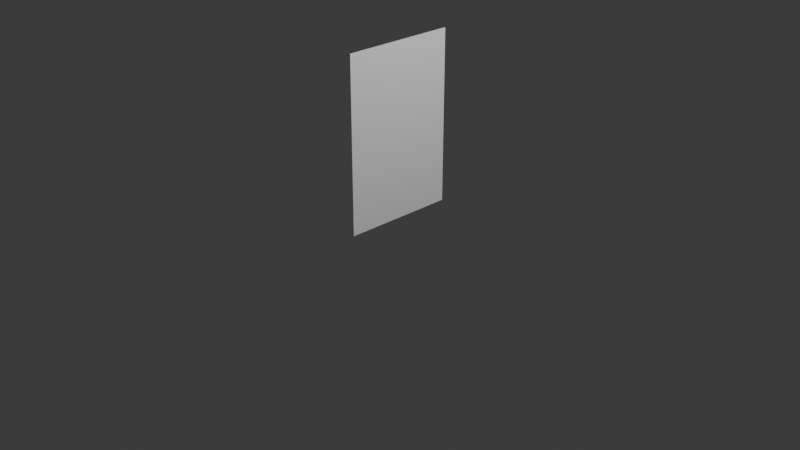 # Source: card.blend  (saved by Blender 5.1.30; exported with 4.5.12 LTS)
import bpy
from mathutils import Matrix  # noqa: F401  (used for matrix-valued properties, if any)

bpy.ops.wm.read_factory_settings(use_empty=True)
scene = bpy.context.scene
scene.name = 'Scene'

# ---- collections
col_collection = bpy.data.collections.new('Collection'); scene.collection.children.link(col_collection)

# ---- materials (node trees are filled in below, after node groups)
mat_material = bpy.data.materials.new('Material')
mat_material.alpha_threshold = 0.0
mat_material.use_backface_culling_lightprobe_volume = False
mat_material.roughness = 0.5
mat_material.line_color = (0.0, 0.0, 0.0, 1.0)

# ---- material node trees
mat_material.use_nodes = True; mat_material.node_tree.nodes.clear()
_N = mat_material.node_tree.nodes; _L = mat_material.node_tree.links
n0 = _N.new('ShaderNodeOutputMaterial'); n0.name = 'Material Output'; n0.location = (200, 100)
n1 = _N.new('ShaderNodeBsdfPrincipled'); n1.name = 'Principled BSDF'; n1.location = (-200, 100)
n1.inputs[0].default_value = (1.0, 1.0, 1.0, 1.0)
_L.new(n1.outputs[0], n0.inputs[0])
n0.is_active_output = True

# ---- world
world_world = bpy.data.worlds.new('World'); scene.world = world_world
world_world.use_nodes = True; world_world.node_tree.nodes.clear()
_N = world_world.node_tree.nodes; _L = world_world.node_tree.links
n0 = _N.new('ShaderNodeOutputWorld'); n0.name = 'World Output'; n0.location = (200, 100)
n1 = _N.new('ShaderNodeBackground'); n1.name = 'Background'; n1.location = (-200, 100)
n1.inputs[0].default_value = (0.05088, 0.05088, 0.05088, 1.0)
_L.new(n1.outputs[0], n0.inputs[0])
n0.is_active_output = True
world_world.color = (0.05088, 0.05088, 0.05088)
world_world.sun_shadow_jitter_overblur = 0.0

# ---- cameras
cam_camera = bpy.data.cameras.new('Camera')
cam_camera.clip_end = 100.0
cam_camera.ortho_scale = 7.314

# ---- lights
light_light = bpy.data.lights.new('Light', 'POINT')
light_light.energy = 1000.0
light_light.shadow_soft_size = 0.1

# ---- meshes
me_cube = bpy.data.meshes.new('Cube')
me_cube.from_pydata([(0.003866, -0.6121, 0.9248), (0.003866, -0.6121, -0.9248), (0.003866, 0.6121, 0.9248), (0.003866, 0.6121, -0.9248), (-0.003866, -0.6121, 0.9248), (-0.003866, -0.6121, -0.9248), (-0.003866, 0.6121, 0.9248), (-0.003866, 0.6121, -0.9248)], [], [(0, 2, 6, 4), (3, 7, 6, 2), (7, 5, 4, 6), (5, 7, 3, 1), (1, 3, 2, 0), (5, 1, 0, 4)])
_uv = me_cube.uv_layers.new(name='UVMap')
_uv.uv.foreach_set('vector', [0.625, 0.5, 0.625, 0.75, 0.875, 0.75, 0.875, 0.5, 0.375, 0.75, 0.375, 1.0, 0.625, 1.0, 0.625, 0.75, 0.375, 0.0, 0.375, 0.25, 0.625, 0.25, 0.625, 0.0, 0.125, 0.5, 0.125, 0.75, 0.375, 0.75, 0.375, 0.5, 0.375, 0.5, 0.375, 0.75, 0.625, 0.75, 0.625, 0.5, 0.375, 0.25, 0.375, 0.5, 0.625, 0.5, 0.625, 0.25])
me_cube.materials.append(mat_material)
me_cube.use_mirror_vertex_groups = False
me_cube.update()

# ---- objects
ob_cube = bpy.data.objects.new('Cube', me_cube)
ob_light = bpy.data.objects.new('Light', light_light)
ob_camera = bpy.data.objects.new('Camera', cam_camera)

# ---- transforms, parenting, visibility, modifiers, constraints
ob_cube.location = (0.0, 0.0, 0.941)
ob_cube.lock_rotations_4d = False
ob_cube.empty_display_type = 'ARROWS'
ob_cube.lineart.crease_threshold = 0.0
ob_light.location = (4.076, 1.005, 5.904)
ob_light.rotation_euler = (0.6503, 0.05522, 1.866)
ob_light.lock_rotations_4d = False
ob_light.empty_display_type = 'ARROWS'
ob_light.color = (0.0, 0.0, 0.0, 0.0)
ob_light.lineart.crease_threshold = 0.0
ob_camera.location = (7.359, -6.926, 4.958)
ob_camera.rotation_euler = (1.109, 0.0, 0.8149)
ob_camera.lock_rotations_4d = False
ob_camera.empty_display_type = 'ARROWS'
ob_camera.color = (0.0, 0.0, 0.0, 0.0)
ob_camera.display_type = 'WIRE'
ob_camera.lineart.crease_threshold = 0.0

# ---- collection membership
col_collection.objects.link(ob_cube)
col_collection.objects.link(ob_light)
col_collection.objects.link(ob_camera)

# ---- scene / render settings (as saved in the file)
scene.camera = ob_camera
scene.frame_start = 1; scene.frame_end = 250; scene.frame_set(1)
scene.render.engine = 'BLENDER_EEVEE_NEXT'
scene.render.bake_bias = 0.0
scene.render.bake_samples = 0
scene.cycles.sampling_pattern = 'TABULATED_SOBOL'
scene.eevee.use_volume_custom_range = False
bpy.context.view_layer.update()

